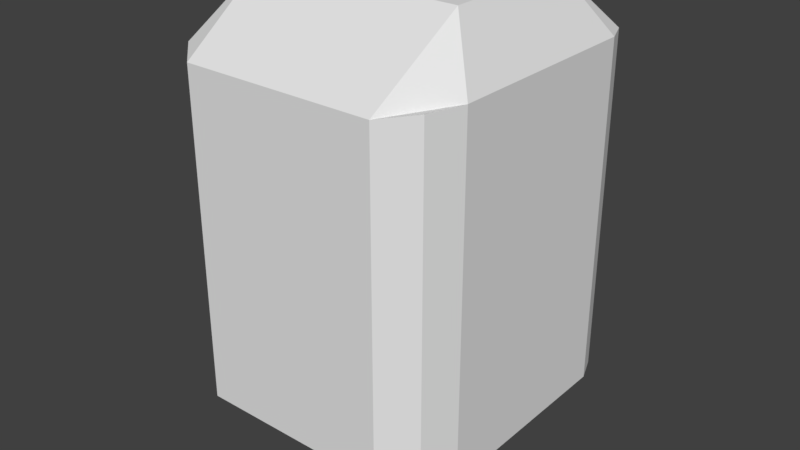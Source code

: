 # Source: MinionBot.blend  (saved by Blender 2.77.0; exported with 4.5.12 LTS)
import bpy
from mathutils import Matrix  # noqa: F401  (used for matrix-valued properties, if any)

bpy.ops.wm.read_factory_settings(use_empty=True)
scene = bpy.context.scene
scene.name = 'Scene'

# ---- collections
col_collection_1 = bpy.data.collections.new('Collection 1'); scene.collection.children.link(col_collection_1)

# ---- materials (node trees are filled in below, after node groups)
mat_material = bpy.data.materials.new('Material')
mat_material.alpha_threshold = 0.0
mat_material.use_transparent_shadow = False
mat_material.roughness = 0.5
mat_material.line_color = (0.0, 0.0, 0.0, 1.0)

# ---- material node trees

# ---- world
world_world = bpy.data.worlds.new('World'); scene.world = world_world
world_world.color = (0.05088, 0.05088, 0.05088)
world_world.use_sun_shadow = False
world_world.sun_shadow_jitter_overblur = 0.0
world_world.cycles.sampling_method = 'MANUAL'

# ---- meshes
me_cube = bpy.data.meshes.new('Cube')
me_cube.from_pydata([(0.3718, 0.3717, -0.5), (0.3677, -0.3998, -0.5), (-0.3679, -0.3893, -0.5), (-0.3677, 0.3682, -0.5), (0.3718, 0.3717, 0.5), (0.3677, -0.3998, 0.5), (-0.3679, -0.3893, 0.5), (-0.3677, 0.3682, 0.5), (0.3003, 0.4002, -0.5), (0.2825, -0.4721, -0.4517), (0.3003, 0.4002, 0.5), (0.2825, -0.4721, 0.4886), (-0.2953, 0.4002, -0.5), (-0.2775, -0.4721, -0.4517), (-0.2953, 0.4002, 0.5), (-0.2775, -0.4721, 0.4886), (0.4003, 0.3002, -0.5), (-0.3997, 0.3002, -0.5), (0.4003, 0.3002, 0.5), (-0.3997, 0.3002, 0.5), (0.3003, 0.1897, 0.6702), (0.3003, 0.3002, -0.5648), (-0.2953, 0.1897, 0.6702), (-0.2953, 0.3002, -0.5648), (0.4003, -0.2964, -0.5), (0.4003, -0.2964, 0.5), (0.3003, -0.2049, 0.6702), (-0.2953, -0.2049, 0.6702), (-0.3997, -0.2964, -0.5), (-0.3997, -0.2964, 0.5), (0.3003, -0.2964, -0.5648), (-0.2953, -0.2964, -0.5648), (-0.2606, 0.1549, 0.6702), (0.2655, 0.1549, 0.6702), (0.2655, -0.1701, 0.6702), (-0.2606, -0.1701, 0.6702), (-0.1623, 0.08729, 0.5379), (0.1673, 0.08729, 0.5379), (0.1673, -0.08347, 0.5379), (-0.1623, -0.08347, 0.5379), (0.1802, -0.1761, -0.6995), (0.1802, 0.1799, -0.6995), (-0.1752, -0.1761, -0.6995), (-0.1752, 0.1799, -0.6995), (0.1351, -0.1309, -0.6995), (0.1351, 0.1347, -0.6995), (-0.1301, -0.1309, -0.6995), (-0.1301, 0.1347, -0.6995), (0.08398, -0.07972, -0.6364), (0.08398, 0.08353, -0.6364), (-0.07899, -0.07972, -0.6364), (-0.07899, 0.08353, -0.6364)], [], [(31, 13, 2, 28), (27, 29, 6, 15), (24, 25, 5, 1), (13, 15, 6, 2), (17, 19, 7, 3), (14, 12, 3, 7), (4, 0, 8, 10), (1, 5, 11, 9), (25, 26, 11, 5), (24, 1, 9, 30), (10, 8, 12, 14), (9, 11, 15, 13), (26, 27, 15, 11), (30, 9, 13, 31), (8, 21, 23, 12), (10, 14, 22, 20), (0, 16, 21, 8), (4, 10, 20, 18), (28, 29, 19, 17), (0, 4, 18, 16), (14, 7, 19, 22), (12, 23, 17, 3), (2, 6, 29, 28), (31, 23, 43, 42), (20, 22, 32, 33), (16, 24, 30, 21), (18, 20, 26, 25), (16, 18, 25, 24), (22, 19, 29, 27), (23, 31, 28, 17), (35, 34, 38, 39), (26, 20, 33, 34), (22, 27, 35, 32), (27, 26, 34, 35), (37, 36, 39, 38), (34, 33, 37, 38), (32, 35, 39, 36), (33, 32, 36, 37), (40, 42, 46, 44), (21, 30, 40, 41), (30, 31, 42, 40), (23, 21, 41, 43), (46, 47, 51, 50), (42, 43, 47, 46), (43, 41, 45, 47), (41, 40, 44, 45), (49, 48, 50, 51), (47, 45, 49, 51), (45, 44, 48, 49), (44, 46, 50, 48)])
_uv = me_cube.uv_layers.new(name='UVMap')
_uv.uv.foreach_set('vector', [0.6162, 0.5434, 0.6216, 0.6064, 0.5943, 0.5775, 0.58, 0.5516, 0.4662, 0.4659, 0.4938, 0.4056, 0.5234, 0.4067, 0.5552, 0.4258, 0.6428, 0.1028, 0.6428, 0.4045, 0.6101, 0.4045, 0.6101, 0.1028, 0.6216, 0.6064, 0.6216, 0.8901, 0.5846, 0.8936, 0.5846, 0.5918, 0.3138, 0.1039, 0.3138, 0.4056, 0.2911, 0.4056, 0.2911, 0.1039, 0.2268, 0.4046, 0.2268, 0.1029, 0.2507, 0.1029, 0.2507, 0.4046, 0.02392, 0.4046, 0.02392, 0.1029, 0.04715, 0.1029, 0.04715, 0.4046, 0.8243, 0.5919, 0.8243, 0.8936, 0.7905, 0.8901, 0.7905, 0.6064, 0.6428, 0.4045, 0.6704, 0.4641, 0.5817, 0.4233, 0.6101, 0.4048, 0.6428, 0.1028, 0.6112, 0.09457, 0.58, 0.075, 0.6428, 0.06686, 0.04715, 0.4046, 0.04715, 0.1029, 0.2268, 0.1029, 0.2268, 0.4046, 0.7905, 0.6064, 0.7905, 0.8901, 0.6216, 0.8901, 0.6216, 0.6064, 0.7959, 0.9876, 0.6162, 0.9876, 0.6216, 0.8901, 0.7905, 0.8901, 0.7959, 0.5434, 0.7905, 0.6064, 0.6216, 0.6064, 0.6162, 0.5434, 0.04715, 0.1029, 0.04715, 0.0669, 0.2268, 0.0669, 0.2268, 0.1029, 0.04715, 0.4046, 0.2268, 0.4046, 0.2268, 0.4862, 0.04715, 0.4862, 0.02507, 0.09564, 0.01241, 0.07617, 0.04715, 0.0669, 0.04715, 0.1029, 0.846, 0.4062, 0.8607, 0.4241, 0.7894, 0.4641, 0.8228, 0.4045, 0.4938, 0.1039, 0.4938, 0.4056, 0.3138, 0.4056, 0.3138, 0.1039, 0.846, 0.1028, 0.846, 0.4045, 0.8228, 0.4045, 0.8228, 0.1028, 0.2755, 0.4266, 0.2913, 0.4087, 0.3138, 0.4056, 0.3471, 0.4659, 0.2791, 0.0761, 0.3138, 0.06686, 0.3138, 0.1039, 0.2927, 0.09572, 0.5234, 0.1039, 0.5234, 0.4056, 0.4938, 0.4056, 0.4938, 0.1039, 0.4938, 0.06686, 0.3138, 0.06686, 0.3501, 0.01241, 0.4575, 0.01241, 0.04715, 0.4862, 0.2268, 0.4862, 0.2164, 0.4967, 0.05763, 0.4967, 0.8228, 0.1028, 0.6428, 0.1028, 0.6428, 0.06686, 0.8228, 0.06686, 0.8228, 0.4045, 0.7894, 0.4641, 0.6704, 0.4641, 0.6428, 0.4045, 0.8228, 0.1028, 0.8228, 0.4045, 0.6428, 0.4045, 0.6428, 0.1028, 0.3471, 0.4659, 0.3138, 0.4056, 0.4938, 0.4056, 0.4662, 0.4659, 0.3138, 0.06686, 0.4938, 0.06686, 0.4938, 0.1039, 0.3138, 0.1039, 0.2956, 0.4907, 0.4543, 0.4907, 0.4247, 0.5384, 0.3253, 0.5384, 0.04715, 0.6053, 0.04715, 0.4862, 0.05763, 0.4967, 0.05763, 0.5948, 0.2268, 0.4862, 0.2268, 0.6053, 0.2164, 0.5948, 0.2164, 0.4967, 0.2268, 0.6053, 0.04715, 0.6053, 0.05763, 0.5948, 0.2164, 0.5948, 0.4247, 0.5899, 0.3253, 0.5899, 0.3253, 0.5384, 0.4247, 0.5384, 0.4744, 0.5123, 0.4744, 0.6103, 0.4247, 0.5899, 0.4247, 0.5384, 0.2755, 0.6103, 0.2755, 0.5123, 0.3253, 0.5384, 0.3253, 0.5899, 0.4543, 0.6348, 0.2956, 0.6348, 0.3253, 0.5899, 0.4247, 0.5899, 0.01241, 0.7373, 0.01241, 0.6301, 0.02604, 0.6437, 0.02604, 0.7237, 0.8228, 0.06686, 0.6428, 0.06686, 0.6791, 0.01241, 0.7865, 0.01241, 0.7959, 0.5434, 0.6162, 0.5434, 0.6525, 0.4889, 0.7597, 0.4889, 0.2268, 0.0669, 0.04715, 0.0669, 0.08338, 0.01241, 0.1906, 0.01241, 0.1537, 0.6301, 0.2339, 0.6301, 0.2184, 0.6546, 0.1692, 0.6546, 0.01241, 0.6301, 0.1198, 0.6301, 0.1062, 0.6437, 0.02604, 0.6437, 0.1198, 0.6301, 0.1198, 0.7373, 0.1062, 0.7237, 0.1062, 0.6437, 0.1198, 0.7373, 0.01241, 0.7373, 0.02604, 0.7237, 0.1062, 0.7237, 0.2184, 0.7038, 0.1692, 0.7038, 0.1692, 0.6546, 0.2184, 0.6546, 0.2429, 0.6392, 0.2429, 0.7192, 0.2184, 0.7038, 0.2184, 0.6546, 0.2339, 0.7283, 0.1537, 0.7283, 0.1692, 0.7038, 0.2184, 0.7038, 0.1446, 0.7192, 0.1446, 0.6392, 0.1692, 0.6546, 0.1692, 0.7038])
me_cube.materials.append(mat_material)
me_cube.use_remesh_preserve_volume = False
me_cube.use_remesh_preserve_attributes = False
me_cube.use_mirror_vertex_groups = False
me_cube.update()

# ---- objects
ob_minion = bpy.data.objects.new('Minion', me_cube)

# ---- transforms, parenting, visibility, modifiers, constraints
ob_minion.location = (0.0, 0.0, 0.0)
ob_minion.lock_rotations_4d = False
ob_minion.empty_display_type = 'ARROWS'
ob_minion.lineart.crease_threshold = 0.0

# ---- collection membership
col_collection_1.objects.link(ob_minion)

# ---- scene / render settings (as saved in the file)
scene.frame_start = 1; scene.frame_end = 250; scene.frame_set(33)
scene.render.engine = 'BLENDER_EEVEE_NEXT'
scene.render.resolution_percentage = 50
scene.render.dither_intensity = 0.0
scene.cycles.use_denoising = False
scene.cycles.samples = 128
scene.cycles.sampling_pattern = 'TABULATED_SOBOL'
scene.cycles.light_sampling_threshold = 0.0
scene.cycles.use_adaptive_sampling = False
scene.cycles.use_light_tree = False
scene.cycles.blur_glossy = 0.0
scene.cycles.sample_clamp_indirect = 0.0
scene.view_settings.view_transform = 'Standard'
bpy.context.view_layer.update()

# ---- added for rendering (the .blend has no active camera and no usable light): camera, sun
cam_auto = bpy.data.cameras.new('AutoCamera')
cam_auto.lens = 50.0
cam_auto.sensor_width = 36.0
cam_auto.clip_end = 1000.0
ob_auto_camera = bpy.data.objects.new('AutoCamera', cam_auto)
scene.collection.objects.link(ob_auto_camera)
ob_auto_camera.location = (1.67517, -2.04582, 1.32527)
ob_auto_camera.rotation_euler = (1.09748, -7.21219e-08, 0.694738)
scene.camera = ob_auto_camera
light_auto_sun = bpy.data.lights.new('AutoSun', 'SUN')
light_auto_sun.energy = 3.0
light_auto_sun.angle = 0.0523599
ob_auto_sun = bpy.data.objects.new('AutoSun', light_auto_sun)
scene.collection.objects.link(ob_auto_sun)
ob_auto_sun.rotation_euler = (0.872665, 0.174533, 0.523599)
bpy.context.view_layer.update()
